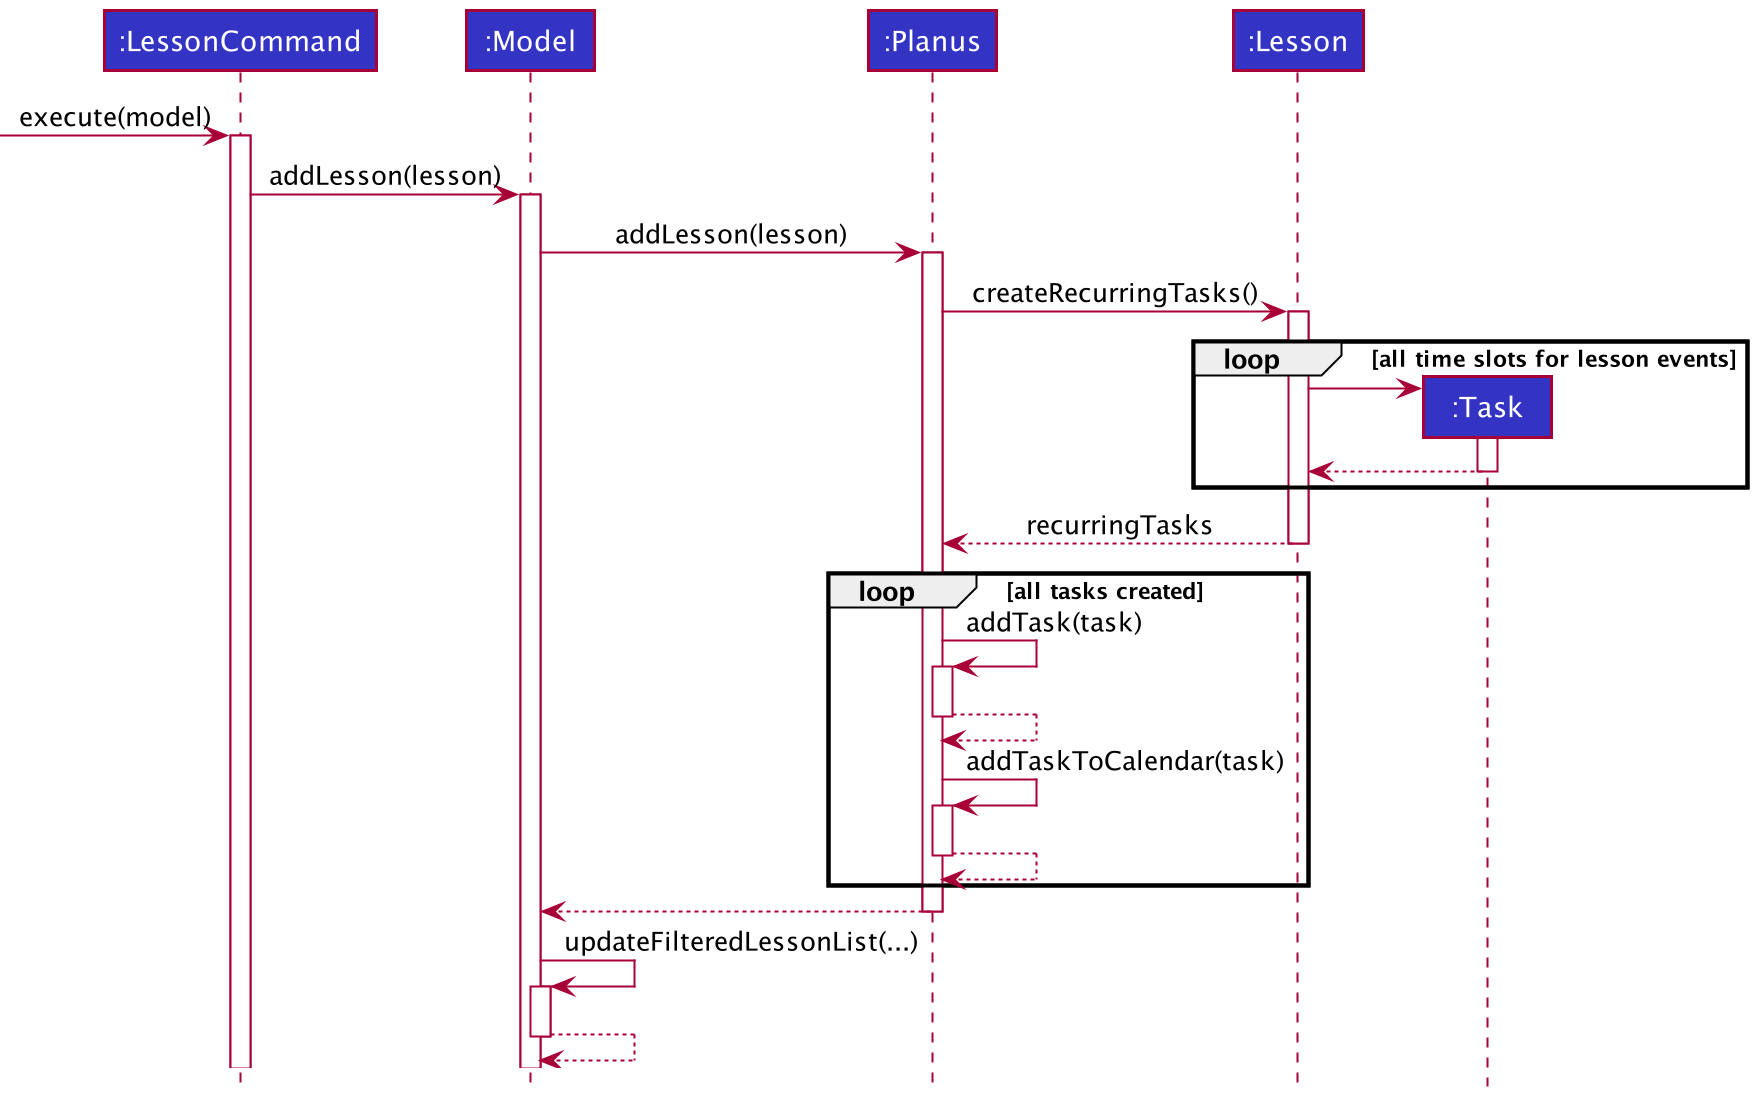

The diagram above was rendered by PlantUML. Its source (embedded in the PNG):
@startuml
autoactivate on
!include ./style.puml

Participant ":LessonCommand" as lc LOGIC_COLOR
Participant ":Model" as model LOGIC_COLOR
Participant ":Planus" as planus LOGIC_COLOR
Participant ":Lesson" as lesson LOGIC_COLOR
Participant ":Task" as task LOGIC_COLOR

[-> lc: execute(model)
lc -> model: addLesson(lesson)
model -> planus: addLesson(lesson)
planus -> lesson: createRecurringTasks()
loop all time slots for lesson events
create task
lesson -> task
task --> lesson
end
lesson --> planus: recurringTasks
loop all tasks created
planus -> planus: addTask(task)
return
planus -> planus: addTaskToCalendar(task)
return
end
return
model -> model: updateFilteredLessonList(...)
return

@enduml